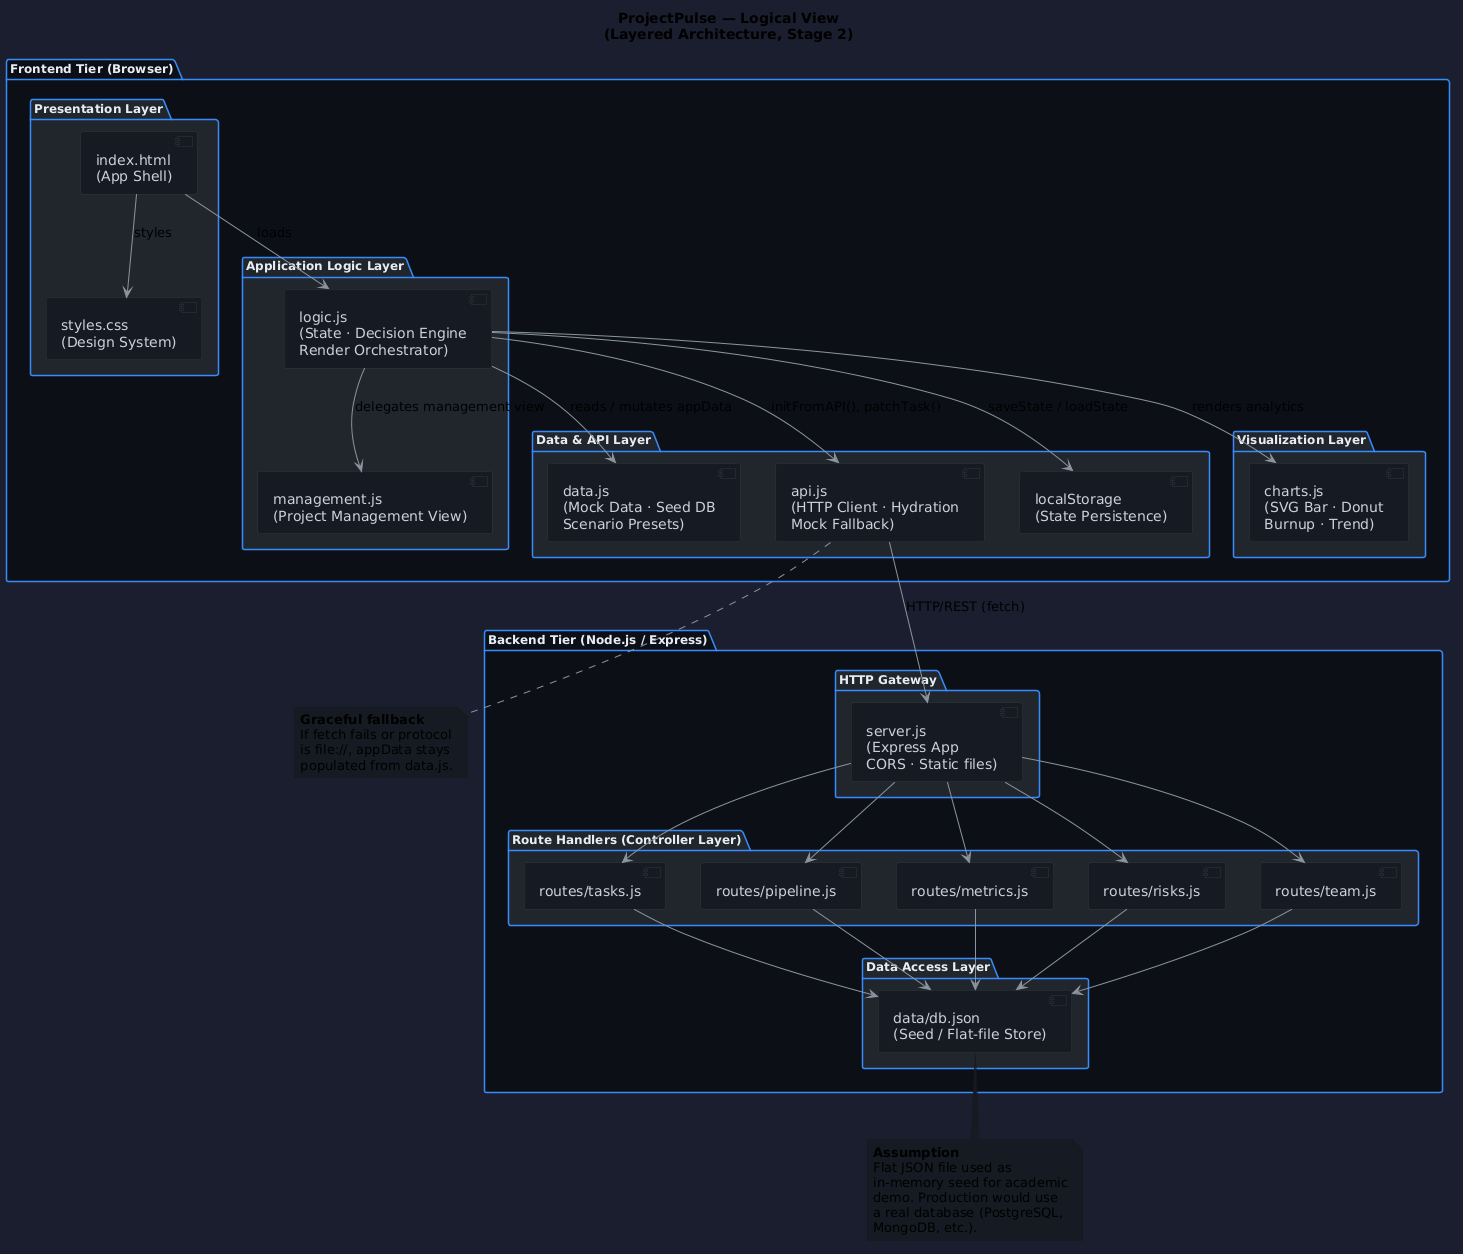

The diagram above was rendered by PlantUML. Its source (embedded in the PNG):
@startuml
' ProjectPulse — Logical View (4+1 Model)
' Shows layers, packages, and their dependencies.

skinparam backgroundColor #1a1f2e
skinparam package {
  BackgroundColor #21262d
  BorderColor #388bfd
  FontColor #e6edf3
  FontSize 12
}
skinparam component {
  BackgroundColor #161b22
  BorderColor #30363d
  FontColor #c9d1d9
}
skinparam ArrowColor #8b949e
skinparam NoteBackgroundColor #161b22

title ProjectPulse — Logical View\n(Layered Architecture, Stage 2)

' ══════════════════════════════════
' FRONTEND TIER
' ══════════════════════════════════
package "Frontend Tier (Browser)" #0d1117 {

  package "Presentation Layer" {
    component "index.html\n(App Shell)" as HTML
    component "styles.css\n(Design System)" as CSS
  }

  package "Application Logic Layer" {
    component "logic.js\n(State · Decision Engine\nRender Orchestrator)" as Logic
    component "management.js\n(Project Management View)" as Mgmt
  }

  package "Data & API Layer" {
    component "data.js\n(Mock Data · Seed DB\nScenario Presets)" as Data
    component "api.js\n(HTTP Client · Hydration\nMock Fallback)" as API
    component "localStorage\n(State Persistence)" as LS
  }

  package "Visualization Layer" {
    component "charts.js\n(SVG Bar · Donut\nBurnup · Trend)" as Charts
  }
}

' ══════════════════════════════════
' BACKEND TIER
' ══════════════════════════════════
package "Backend Tier (Node.js / Express)" #0d1117 {

  package "HTTP Gateway" {
    component "server.js\n(Express App\nCORS · Static files)" as Server
  }

  package "Route Handlers (Controller Layer)" {
    component "routes/tasks.js"    as RTasks
    component "routes/pipeline.js" as RPipe
    component "routes/metrics.js"  as RMetrics
    component "routes/risks.js"    as RRisks
    component "routes/team.js"     as RTeam
  }

  package "Data Access Layer" {
    component "data/db.json\n(Seed / Flat-file Store)" as DB
  }
}

' ══════════════════════════════════
' Dependencies
' ══════════════════════════════════
HTML  --> Logic  : loads
HTML  --> CSS    : styles
Logic --> Data   : reads / mutates appData
Logic --> API    : initFromAPI(), patchTask()
Logic --> Charts : renders analytics
Logic --> Mgmt   : delegates management view
Logic --> LS     : saveState / loadState
API   --> Server : HTTP/REST (fetch)

Server  --> RTasks
Server  --> RPipe
Server  --> RMetrics
Server  --> RRisks
Server  --> RTeam

RTasks  --> DB
RPipe   --> DB
RMetrics--> DB
RRisks  --> DB
RTeam   --> DB

note bottom of API
  **Graceful fallback**
  If fetch fails or protocol
  is file://, appData stays
  populated from data.js.
end note

note bottom of DB
  **Assumption**
  Flat JSON file used as
  in-memory seed for academic
  demo. Production would use
  a real database (PostgreSQL,
  MongoDB, etc.).
end note
@enduml